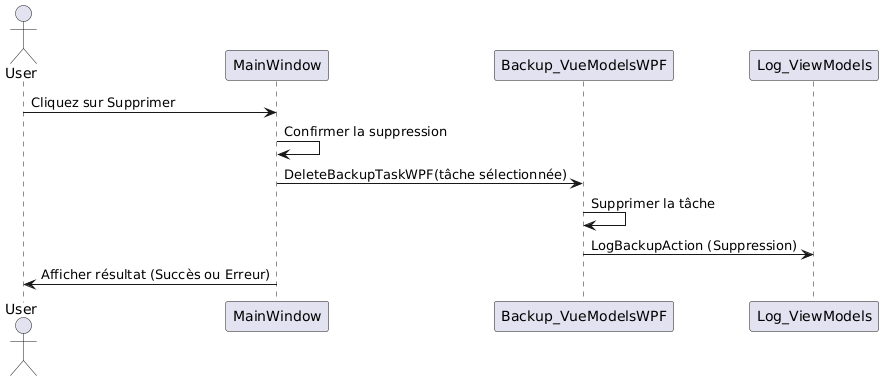

The diagram above was rendered by PlantUML. Its source (embedded in the PNG):
@startuml
actor User
participant "MainWindow" as MW
participant "Backup_VueModelsWPF" as BVM
participant "Log_ViewModels" as LV

User -> MW : Cliquez sur Supprimer
MW -> MW : Confirmer la suppression
MW -> BVM : DeleteBackupTaskWPF(tâche sélectionnée)
BVM -> BVM : Supprimer la tâche
BVM -> LV : LogBackupAction (Suppression)
MW -> User : Afficher résultat (Succès ou Erreur)
@enduml